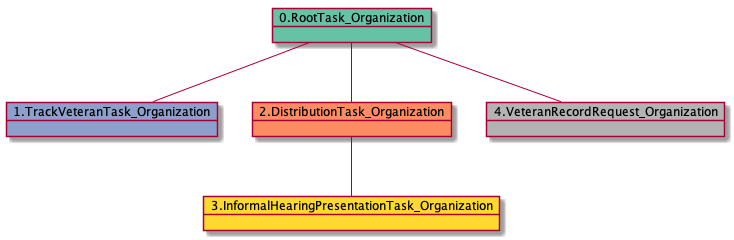

The diagram above was rendered by PlantUML. Its source (embedded in the PNG):
@startuml
object 0.RootTask_Organization #66c2a5
object 1.TrackVeteranTask_Organization #8da0cb
object 2.DistributionTask_Organization #fc8d62
object 3.InformalHearingPresentationTask_Organization #ffd92f
object 4.VeteranRecordRequest_Organization #b3b3b3
0.RootTask_Organization -- 1.TrackVeteranTask_Organization
0.RootTask_Organization -- 2.DistributionTask_Organization
2.DistributionTask_Organization -- 3.InformalHearingPresentationTask_Organization
0.RootTask_Organization -- 4.VeteranRecordRequest_Organization
@enduml